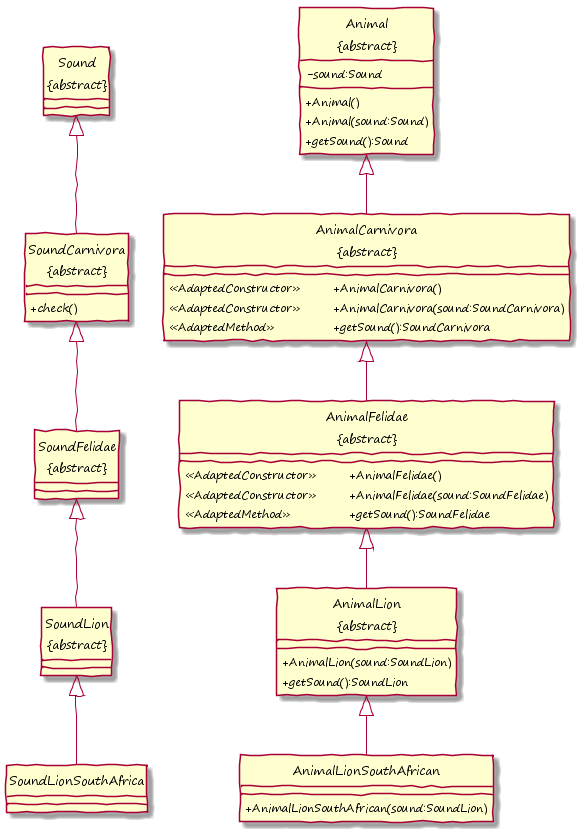

The diagram above was rendered by PlantUML. Its source (embedded in the PNG):
@startuml

hide circle
skinparam handwritten true
skinparam DefaultFontName "Segoe Print"
skinparam classAttributeIconSize 0
!pragma horizontalLineBetweenDifferentPackageAllowed

class "Sound\n&#123;abstract&#125;" as Sound {
}
class "SoundCarnivora\n&#123;abstract&#125;" as SoundCarnivora {
	+check()
}
class "SoundFelidae\n&#123;abstract&#125;" as SoundFelidae {
}
class "SoundLion\n&#123;abstract&#125;" as SoundLion {
}
class SoundLionSouthAfrica {
}

class "Animal\n&#123;abstract&#125;" as Animal {
	-sound:Sound
	+Animal()
	+Animal(sound:Sound)
	+getSound():Sound
}

class "AnimalCarnivora\n&#123;abstract&#125;" as AnimalCarnivora {
	<<AdaptedConstructor>> &#009; +AnimalCarnivora()
	<<AdaptedConstructor>> &#009; +AnimalCarnivora(sound:SoundCarnivora)
	<<AdaptedMethod>> &#009; &#009; +getSound():SoundCarnivora
}
class "AnimalFelidae\n&#123;abstract&#125;" as AnimalFelidae {
	<<AdaptedConstructor>> &#009; +AnimalFelidae()
	<<AdaptedConstructor>> &#009; +AnimalFelidae(sound:SoundFelidae)
	<<AdaptedMethod>> &#009; &#009; +getSound():SoundFelidae
}
class "AnimalLion\n&#123;abstract&#125;" as AnimalLion {
	+AnimalLion(sound:SoundLion)
	+getSound():SoundLion
}
class AnimalLionSouthAfrican {
	+AnimalLionSouthAfrican(sound:SoundLion)
}

Sound <|-down- SoundCarnivora
SoundCarnivora <|-down- SoundFelidae
SoundFelidae <|-down- SoundLion
SoundLion <|-down- SoundLionSouthAfrica

Animal <|-down- AnimalCarnivora
AnimalCarnivora <|-down- AnimalFelidae
AnimalFelidae <|-down- AnimalLion
AnimalLion <|-down- AnimalLionSouthAfrican

@enduml